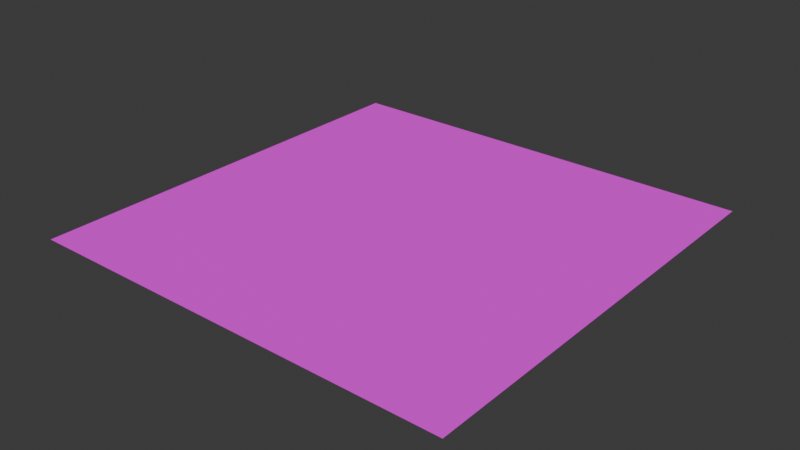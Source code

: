 # Source: Templates.blend  (saved by Blender 4.1.23; exported with 4.5.12 LTS)
import bpy
from mathutils import Matrix  # noqa: F401  (used for matrix-valued properties, if any)

bpy.ops.wm.read_factory_settings(use_empty=True)
scene = bpy.context.scene
scene.name = 'Scene'

# ---- collections
col_collection = bpy.data.collections.new('Collection'); scene.collection.children.link(col_collection)

# ---- images (referenced by path relative to the original .blend; pixels are not part of the script)
import os
ASSET_DIR = os.environ.get("B2B_ASSET_DIR", "")  # directory of the original .blend (textures are referenced by path, not embedded)
HERE = os.path.dirname(os.path.abspath(__file__))  # packed textures are extracted next to this script under _unpacked/

def load_image(name, relpath, width, height, colorspace="sRGB"):
    """Load a texture the original file referenced (path relative to the .blend, or extracted next to this script)."""
    p = next((c for c in (os.path.join(HERE, relpath), os.path.join(ASSET_DIR, relpath)) if relpath and os.path.exists(c)), "")
    if p:
        img = bpy.data.images.load(p, check_existing=True)
        img.name = name
    else:  # same state as the original file: an image datablock whose file is absent (Cycles renders it pink)
        img = bpy.data.images.new(name, width, height)
        img.source = "FILE"
        img.filepath = "//" + (relpath or name)
    img.colorspace_settings.name = colorspace
    return img
img_t_grass_64x64 = load_image('T_Grass_64x64', 'T_Grass_64x64.png', 1024, 1024, 'sRGB')

# ---- materials (node trees are filled in below, after node groups)
mat_mi_grass = bpy.data.materials.new('MI_Grass')
mat_mi_grass.use_transparent_shadow = False
mat_mi_grass.roughness = 1.0

# ---- material node trees
mat_mi_grass.use_nodes = True; mat_mi_grass.node_tree.nodes.clear()
_N = mat_mi_grass.node_tree.nodes; _L = mat_mi_grass.node_tree.links
n0 = _N.new('ShaderNodeBsdfPrincipled'); n0.name = 'Principled BSDF'; n0.location = (10, 300)
n0.inputs[2].default_value = 1.0
n1 = _N.new('ShaderNodeOutputMaterial'); n1.name = 'Material Output'; n1.location = (300, 300)
n2 = _N.new('ShaderNodeNormalMap'); n2.name = 'Normal Map'; n2.location = (-300, -300)
n2.label = 'Normal/Map'
n2.inputs[0].default_value = 0.0
n3 = _N.new('ShaderNodeTexImage'); n3.name = 'Image Texture'; n3.location = (-300, 600)
n3.image = img_t_grass_64x64
n3.interpolation = 'Closest'
_L.new(n0.outputs[0], n1.inputs[0])
_L.new(n2.outputs[0], n0.inputs[5])
_L.new(n3.outputs[0], n0.inputs[0])
n1.is_active_output = True

# ---- world
world_world = bpy.data.worlds.new('World'); scene.world = world_world
world_world.use_nodes = True; world_world.node_tree.nodes.clear()
_N = world_world.node_tree.nodes; _L = world_world.node_tree.links
n0 = _N.new('ShaderNodeOutputWorld'); n0.name = 'World Output'; n0.location = (300, 300)
n1 = _N.new('ShaderNodeBackground'); n1.name = 'Background'; n1.location = (10, 300)
n1.inputs[0].default_value = (0.05088, 0.05088, 0.05088, 1.0)
_L.new(n1.outputs[0], n0.inputs[0])
n0.is_active_output = True
world_world.color = (0.05088, 0.05088, 0.05088)
world_world.use_sun_shadow = False
world_world.sun_shadow_jitter_overblur = 0.0

# ---- meshes
me_plane = bpy.data.meshes.new('Plane')
me_plane.from_pydata([(-1.0, -1.0, 0.0), (1.0, -1.0, 0.0), (-1.0, 1.0, 0.0), (1.0, 1.0, 0.0)], [], [(0, 1, 3, 2)])
me_plane.polygons.foreach_set('use_smooth', [True] * 1)
_k = set([(0, 1), (0, 2), (1, 3), (2, 3)])
me_plane.attributes.new('sharp_edge', 'BOOLEAN', 'EDGE').data.foreach_set('value', [ (min(e.vertices), max(e.vertices)) in _k for e in me_plane.edges])
_uv = me_plane.uv_layers.new(name='UVMap')
_uv.uv.foreach_set('vector', [0.0, 0.0, 0.5, 0.0, 0.5, 0.5, 0.0, 0.5])
me_plane.materials.append(mat_mi_grass)
me_plane.update()
me_plane.normals_split_custom_set([tuple(v) for v in zip(*[iter([0.0, 0.0, 1.0, 0.0, 0.0, 1.0, 0.0, 0.0, 1.0, 0.0, 0.0, 1.0])] * 3)])

# ---- objects
ob_sm_grass_plane_template_2x2 = bpy.data.objects.new('SM_Grass_Plane_TEMPLATE_2x2', me_plane)

# ---- transforms, parenting, visibility, modifiers, constraints
ob_sm_grass_plane_template_2x2.location = (0.0, 0.0, 0.0)
ob_sm_grass_plane_template_2x2.rotation_euler = (-1.629e-07, 0.0, 0.0)
ob_sm_grass_plane_template_2x2.color = (0.8, 0.8, 0.8, 1.0)

# ---- collection membership
col_collection.objects.link(ob_sm_grass_plane_template_2x2)

# ---- scene / render settings (as saved in the file)
scene.frame_start = 1; scene.frame_end = 250; scene.frame_set(1)
scene.render.engine = 'BLENDER_EEVEE_NEXT'
scene.render.fps = 144
scene.cycles.sampling_pattern = 'TABULATED_SOBOL'
scene.eevee.ray_tracing_options.trace_max_roughness = 0.0
bpy.context.view_layer.update()

# ---- added for rendering (the .blend has no active camera and no usable light): camera, sun
cam_auto = bpy.data.cameras.new('AutoCamera')
cam_auto.lens = 50.0
cam_auto.sensor_width = 36.0
cam_auto.clip_end = 1000.0
ob_auto_camera = bpy.data.objects.new('AutoCamera', cam_auto)
scene.collection.objects.link(ob_auto_camera)
ob_auto_camera.location = (2.61693, -3.14032, 2.09354)
ob_auto_camera.rotation_euler = (1.09748, -7.21219e-08, 0.694738)
scene.camera = ob_auto_camera
light_auto_sun = bpy.data.lights.new('AutoSun', 'SUN')
light_auto_sun.energy = 3.0
light_auto_sun.angle = 0.0523599
ob_auto_sun = bpy.data.objects.new('AutoSun', light_auto_sun)
scene.collection.objects.link(ob_auto_sun)
ob_auto_sun.rotation_euler = (0.872665, 0.174533, 0.523599)
bpy.context.view_layer.update()
